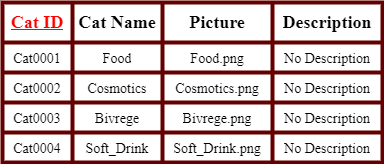

The diagram above was exported from draw.io. Its source (the exported page's mxGraphModel, read from the mxfile embedded in the PNG):
<mxGraphModel dx="1108" dy="563" grid="1" gridSize="10" guides="1" tooltips="1" connect="1" arrows="1" fold="1" page="1" pageScale="1" pageWidth="850" pageHeight="1100" math="0" shadow="0">
  <root>
    <mxCell id="0" />
    <mxCell id="1" parent="0" />
    <mxCell id="MGdKU1lHXsY2vqQOWVOw-1" value="" style="shape=table;startSize=0;container=1;collapsible=0;childLayout=tableLayout;fontFamily=Times New Roman;fontSize=18;fontColor=#FF0000;strokeWidth=4;strokeColor=#660000;" parent="1" vertex="1">
      <mxGeometry x="20" y="400" width="380" height="160" as="geometry" />
    </mxCell>
    <mxCell id="MGdKU1lHXsY2vqQOWVOw-2" value="" style="shape=tableRow;horizontal=0;startSize=0;swimlaneHead=0;swimlaneBody=0;top=0;left=0;bottom=0;right=0;collapsible=0;dropTarget=0;fillColor=none;points=[[0,0.5],[1,0.5]];portConstraint=eastwest;fontFamily=Times New Roman;fontSize=18;fontColor=#FF0000;strokeWidth=2;" parent="MGdKU1lHXsY2vqQOWVOw-1" vertex="1">
      <mxGeometry width="380" height="40" as="geometry" />
    </mxCell>
    <mxCell id="MGdKU1lHXsY2vqQOWVOw-3" value="&lt;b&gt;&lt;u&gt;Cat ID&lt;/u&gt;&lt;/b&gt;" style="shape=partialRectangle;html=1;whiteSpace=wrap;connectable=0;overflow=hidden;fillColor=none;top=0;left=0;bottom=0;right=0;pointerEvents=1;fontFamily=Times New Roman;fontSize=18;fontColor=#FF0000;strokeWidth=2;" parent="MGdKU1lHXsY2vqQOWVOw-2" vertex="1">
      <mxGeometry width="70" height="40" as="geometry">
        <mxRectangle width="70" height="40" as="alternateBounds" />
      </mxGeometry>
    </mxCell>
    <mxCell id="MGdKU1lHXsY2vqQOWVOw-4" value="&lt;font color=&quot;#000000&quot;&gt;&lt;b&gt;Cat Name&lt;/b&gt;&lt;/font&gt;" style="shape=partialRectangle;html=1;whiteSpace=wrap;connectable=0;overflow=hidden;fillColor=none;top=0;left=0;bottom=0;right=0;pointerEvents=1;fontFamily=Times New Roman;fontSize=18;fontColor=#FF0000;strokeWidth=2;" parent="MGdKU1lHXsY2vqQOWVOw-2" vertex="1">
      <mxGeometry x="70" width="90" height="40" as="geometry">
        <mxRectangle width="90" height="40" as="alternateBounds" />
      </mxGeometry>
    </mxCell>
    <mxCell id="MGdKU1lHXsY2vqQOWVOw-5" value="&lt;font color=&quot;#000000&quot;&gt;&lt;b&gt;Picture&lt;/b&gt;&lt;/font&gt;" style="shape=partialRectangle;html=1;whiteSpace=wrap;connectable=0;overflow=hidden;fillColor=none;top=0;left=0;bottom=0;right=0;pointerEvents=1;fontFamily=Times New Roman;fontSize=18;fontColor=#FF0000;strokeWidth=2;" parent="MGdKU1lHXsY2vqQOWVOw-2" vertex="1">
      <mxGeometry x="160" width="110" height="40" as="geometry">
        <mxRectangle width="110" height="40" as="alternateBounds" />
      </mxGeometry>
    </mxCell>
    <mxCell id="MGdKU1lHXsY2vqQOWVOw-6" value="&lt;font color=&quot;#000000&quot;&gt;&lt;b&gt;Description&lt;/b&gt;&lt;/font&gt;" style="shape=partialRectangle;html=1;whiteSpace=wrap;connectable=0;overflow=hidden;fillColor=none;top=0;left=0;bottom=0;right=0;pointerEvents=1;fontFamily=Times New Roman;fontSize=18;fontColor=#FF0000;strokeWidth=2;" parent="MGdKU1lHXsY2vqQOWVOw-2" vertex="1">
      <mxGeometry x="270" width="110" height="40" as="geometry">
        <mxRectangle width="110" height="40" as="alternateBounds" />
      </mxGeometry>
    </mxCell>
    <mxCell id="lVaOvCm2dtQQl4SLqNbk-1" style="shape=tableRow;horizontal=0;startSize=0;swimlaneHead=0;swimlaneBody=0;top=0;left=0;bottom=0;right=0;collapsible=0;dropTarget=0;fillColor=none;points=[[0,0.5],[1,0.5]];portConstraint=eastwest;fontFamily=Times New Roman;fontSize=18;fontColor=#FF0000;strokeWidth=2;" parent="MGdKU1lHXsY2vqQOWVOw-1" vertex="1">
      <mxGeometry y="40" width="380" height="30" as="geometry" />
    </mxCell>
    <mxCell id="lVaOvCm2dtQQl4SLqNbk-2" value="&lt;font style=&quot;font-size: 14px;&quot; color=&quot;#000000&quot;&gt;Cat0001&lt;/font&gt;" style="shape=partialRectangle;html=1;whiteSpace=wrap;connectable=0;overflow=hidden;fillColor=none;top=0;left=0;bottom=0;right=0;pointerEvents=1;fontFamily=Times New Roman;fontSize=18;fontColor=#FF0000;strokeWidth=2;" parent="lVaOvCm2dtQQl4SLqNbk-1" vertex="1">
      <mxGeometry width="70" height="30" as="geometry">
        <mxRectangle width="70" height="30" as="alternateBounds" />
      </mxGeometry>
    </mxCell>
    <mxCell id="lVaOvCm2dtQQl4SLqNbk-3" value="&lt;font style=&quot;font-size: 14px;&quot; color=&quot;#000000&quot;&gt;Food&lt;/font&gt;" style="shape=partialRectangle;html=1;whiteSpace=wrap;connectable=0;overflow=hidden;fillColor=none;top=0;left=0;bottom=0;right=0;pointerEvents=1;fontFamily=Times New Roman;fontSize=18;fontColor=#FF0000;strokeWidth=2;" parent="lVaOvCm2dtQQl4SLqNbk-1" vertex="1">
      <mxGeometry x="70" width="90" height="30" as="geometry">
        <mxRectangle width="90" height="30" as="alternateBounds" />
      </mxGeometry>
    </mxCell>
    <mxCell id="lVaOvCm2dtQQl4SLqNbk-4" value="&lt;span style=&quot;&quot;&gt;&lt;font style=&quot;font-size: 14px;&quot; color=&quot;#000000&quot;&gt;Food.png&lt;/font&gt;&lt;/span&gt;" style="shape=partialRectangle;html=1;whiteSpace=wrap;connectable=0;overflow=hidden;fillColor=none;top=0;left=0;bottom=0;right=0;pointerEvents=1;fontFamily=Times New Roman;fontSize=18;fontColor=#FF0000;strokeWidth=2;" parent="lVaOvCm2dtQQl4SLqNbk-1" vertex="1">
      <mxGeometry x="160" width="110" height="30" as="geometry">
        <mxRectangle width="110" height="30" as="alternateBounds" />
      </mxGeometry>
    </mxCell>
    <mxCell id="lVaOvCm2dtQQl4SLqNbk-5" value="&lt;font style=&quot;font-size: 14px;&quot; color=&quot;#000000&quot;&gt;No Description&lt;/font&gt;" style="shape=partialRectangle;html=1;whiteSpace=wrap;connectable=0;overflow=hidden;fillColor=none;top=0;left=0;bottom=0;right=0;pointerEvents=1;fontFamily=Times New Roman;fontSize=18;fontColor=#FF0000;strokeWidth=2;" parent="lVaOvCm2dtQQl4SLqNbk-1" vertex="1">
      <mxGeometry x="270" width="110" height="30" as="geometry">
        <mxRectangle width="110" height="30" as="alternateBounds" />
      </mxGeometry>
    </mxCell>
    <mxCell id="lVaOvCm2dtQQl4SLqNbk-7" style="shape=tableRow;horizontal=0;startSize=0;swimlaneHead=0;swimlaneBody=0;top=0;left=0;bottom=0;right=0;collapsible=0;dropTarget=0;fillColor=none;points=[[0,0.5],[1,0.5]];portConstraint=eastwest;fontFamily=Times New Roman;fontSize=18;fontColor=#FF0000;strokeWidth=2;" parent="MGdKU1lHXsY2vqQOWVOw-1" vertex="1">
      <mxGeometry y="70" width="380" height="30" as="geometry" />
    </mxCell>
    <mxCell id="lVaOvCm2dtQQl4SLqNbk-8" value="&lt;span style=&quot;color: rgb(0, 0, 0); font-size: 14px;&quot;&gt;Cat0002&lt;/span&gt;" style="shape=partialRectangle;html=1;whiteSpace=wrap;connectable=0;overflow=hidden;fillColor=none;top=0;left=0;bottom=0;right=0;pointerEvents=1;fontFamily=Times New Roman;fontSize=18;fontColor=#FF0000;strokeWidth=2;" parent="lVaOvCm2dtQQl4SLqNbk-7" vertex="1">
      <mxGeometry width="70" height="30" as="geometry">
        <mxRectangle width="70" height="30" as="alternateBounds" />
      </mxGeometry>
    </mxCell>
    <mxCell id="lVaOvCm2dtQQl4SLqNbk-9" value="&lt;font style=&quot;font-size: 14px;&quot; color=&quot;#000000&quot;&gt;Cosmotics&lt;/font&gt;" style="shape=partialRectangle;html=1;whiteSpace=wrap;connectable=0;overflow=hidden;fillColor=none;top=0;left=0;bottom=0;right=0;pointerEvents=1;fontFamily=Times New Roman;fontSize=18;fontColor=#FF0000;strokeWidth=2;" parent="lVaOvCm2dtQQl4SLqNbk-7" vertex="1">
      <mxGeometry x="70" width="90" height="30" as="geometry">
        <mxRectangle width="90" height="30" as="alternateBounds" />
      </mxGeometry>
    </mxCell>
    <mxCell id="lVaOvCm2dtQQl4SLqNbk-10" value="&lt;span style=&quot;&quot;&gt;&lt;font style=&quot;font-size: 14px;&quot; color=&quot;#000000&quot;&gt;Cosmotics.png&lt;/font&gt;&lt;/span&gt;" style="shape=partialRectangle;html=1;whiteSpace=wrap;connectable=0;overflow=hidden;fillColor=none;top=0;left=0;bottom=0;right=0;pointerEvents=1;fontFamily=Times New Roman;fontSize=18;fontColor=#FF0000;strokeWidth=2;" parent="lVaOvCm2dtQQl4SLqNbk-7" vertex="1">
      <mxGeometry x="160" width="110" height="30" as="geometry">
        <mxRectangle width="110" height="30" as="alternateBounds" />
      </mxGeometry>
    </mxCell>
    <mxCell id="lVaOvCm2dtQQl4SLqNbk-11" value="&lt;span style=&quot;color: rgb(0, 0, 0); font-size: 14px;&quot;&gt;No Description&lt;/span&gt;" style="shape=partialRectangle;html=1;whiteSpace=wrap;connectable=0;overflow=hidden;fillColor=none;top=0;left=0;bottom=0;right=0;pointerEvents=1;fontFamily=Times New Roman;fontSize=18;fontColor=#FF0000;strokeWidth=2;" parent="lVaOvCm2dtQQl4SLqNbk-7" vertex="1">
      <mxGeometry x="270" width="110" height="30" as="geometry">
        <mxRectangle width="110" height="30" as="alternateBounds" />
      </mxGeometry>
    </mxCell>
    <mxCell id="lVaOvCm2dtQQl4SLqNbk-13" style="shape=tableRow;horizontal=0;startSize=0;swimlaneHead=0;swimlaneBody=0;top=0;left=0;bottom=0;right=0;collapsible=0;dropTarget=0;fillColor=none;points=[[0,0.5],[1,0.5]];portConstraint=eastwest;fontFamily=Times New Roman;fontSize=18;fontColor=#FF0000;strokeWidth=2;" parent="MGdKU1lHXsY2vqQOWVOw-1" vertex="1">
      <mxGeometry y="100" width="380" height="30" as="geometry" />
    </mxCell>
    <mxCell id="lVaOvCm2dtQQl4SLqNbk-14" value="&lt;span style=&quot;color: rgb(0, 0, 0); font-size: 14px;&quot;&gt;Cat0003&lt;/span&gt;" style="shape=partialRectangle;html=1;whiteSpace=wrap;connectable=0;overflow=hidden;fillColor=none;top=0;left=0;bottom=0;right=0;pointerEvents=1;fontFamily=Times New Roman;fontSize=18;fontColor=#FF0000;strokeWidth=2;" parent="lVaOvCm2dtQQl4SLqNbk-13" vertex="1">
      <mxGeometry width="70" height="30" as="geometry">
        <mxRectangle width="70" height="30" as="alternateBounds" />
      </mxGeometry>
    </mxCell>
    <mxCell id="lVaOvCm2dtQQl4SLqNbk-15" value="&lt;font style=&quot;font-size: 14px;&quot; color=&quot;#000000&quot;&gt;Bivrege&lt;/font&gt;" style="shape=partialRectangle;html=1;whiteSpace=wrap;connectable=0;overflow=hidden;fillColor=none;top=0;left=0;bottom=0;right=0;pointerEvents=1;fontFamily=Times New Roman;fontSize=18;fontColor=#FF0000;strokeWidth=2;" parent="lVaOvCm2dtQQl4SLqNbk-13" vertex="1">
      <mxGeometry x="70" width="90" height="30" as="geometry">
        <mxRectangle width="90" height="30" as="alternateBounds" />
      </mxGeometry>
    </mxCell>
    <mxCell id="lVaOvCm2dtQQl4SLqNbk-16" value="&lt;span style=&quot;&quot;&gt;&lt;font style=&quot;font-size: 14px;&quot; color=&quot;#000000&quot;&gt;Bivrege.png&lt;/font&gt;&lt;/span&gt;" style="shape=partialRectangle;html=1;whiteSpace=wrap;connectable=0;overflow=hidden;fillColor=none;top=0;left=0;bottom=0;right=0;pointerEvents=1;fontFamily=Times New Roman;fontSize=18;fontColor=#FF0000;strokeWidth=2;" parent="lVaOvCm2dtQQl4SLqNbk-13" vertex="1">
      <mxGeometry x="160" width="110" height="30" as="geometry">
        <mxRectangle width="110" height="30" as="alternateBounds" />
      </mxGeometry>
    </mxCell>
    <mxCell id="lVaOvCm2dtQQl4SLqNbk-17" value="&lt;span style=&quot;color: rgb(0, 0, 0); font-size: 14px;&quot;&gt;No Description&lt;/span&gt;" style="shape=partialRectangle;html=1;whiteSpace=wrap;connectable=0;overflow=hidden;fillColor=none;top=0;left=0;bottom=0;right=0;pointerEvents=1;fontFamily=Times New Roman;fontSize=18;fontColor=#FF0000;strokeWidth=2;" parent="lVaOvCm2dtQQl4SLqNbk-13" vertex="1">
      <mxGeometry x="270" width="110" height="30" as="geometry">
        <mxRectangle width="110" height="30" as="alternateBounds" />
      </mxGeometry>
    </mxCell>
    <mxCell id="lVaOvCm2dtQQl4SLqNbk-19" style="shape=tableRow;horizontal=0;startSize=0;swimlaneHead=0;swimlaneBody=0;top=0;left=0;bottom=0;right=0;collapsible=0;dropTarget=0;fillColor=none;points=[[0,0.5],[1,0.5]];portConstraint=eastwest;fontFamily=Times New Roman;fontSize=18;fontColor=#FF0000;strokeWidth=2;" parent="MGdKU1lHXsY2vqQOWVOw-1" vertex="1">
      <mxGeometry y="130" width="380" height="30" as="geometry" />
    </mxCell>
    <mxCell id="lVaOvCm2dtQQl4SLqNbk-20" value="&lt;span style=&quot;color: rgb(0, 0, 0); font-size: 14px;&quot;&gt;Cat0004&lt;/span&gt;" style="shape=partialRectangle;html=1;whiteSpace=wrap;connectable=0;overflow=hidden;fillColor=none;top=0;left=0;bottom=0;right=0;pointerEvents=1;fontFamily=Times New Roman;fontSize=18;fontColor=#FF0000;strokeWidth=2;" parent="lVaOvCm2dtQQl4SLqNbk-19" vertex="1">
      <mxGeometry width="70" height="30" as="geometry">
        <mxRectangle width="70" height="30" as="alternateBounds" />
      </mxGeometry>
    </mxCell>
    <mxCell id="lVaOvCm2dtQQl4SLqNbk-21" value="&lt;font style=&quot;font-size: 14px;&quot; color=&quot;#000000&quot;&gt;Soft_Drink&lt;/font&gt;" style="shape=partialRectangle;html=1;whiteSpace=wrap;connectable=0;overflow=hidden;fillColor=none;top=0;left=0;bottom=0;right=0;pointerEvents=1;fontFamily=Times New Roman;fontSize=18;fontColor=#FF0000;strokeWidth=2;" parent="lVaOvCm2dtQQl4SLqNbk-19" vertex="1">
      <mxGeometry x="70" width="90" height="30" as="geometry">
        <mxRectangle width="90" height="30" as="alternateBounds" />
      </mxGeometry>
    </mxCell>
    <mxCell id="lVaOvCm2dtQQl4SLqNbk-22" value="&lt;span style=&quot;&quot;&gt;&lt;font style=&quot;font-size: 14px;&quot; color=&quot;#000000&quot;&gt;Soft_Drink.png&lt;/font&gt;&lt;/span&gt;" style="shape=partialRectangle;html=1;whiteSpace=wrap;connectable=0;overflow=hidden;fillColor=none;top=0;left=0;bottom=0;right=0;pointerEvents=1;fontFamily=Times New Roman;fontSize=18;fontColor=#FF0000;strokeWidth=2;" parent="lVaOvCm2dtQQl4SLqNbk-19" vertex="1">
      <mxGeometry x="160" width="110" height="30" as="geometry">
        <mxRectangle width="110" height="30" as="alternateBounds" />
      </mxGeometry>
    </mxCell>
    <mxCell id="lVaOvCm2dtQQl4SLqNbk-23" value="&lt;span style=&quot;color: rgb(0, 0, 0); font-size: 14px;&quot;&gt;No Description&lt;/span&gt;" style="shape=partialRectangle;html=1;whiteSpace=wrap;connectable=0;overflow=hidden;fillColor=none;top=0;left=0;bottom=0;right=0;pointerEvents=1;fontFamily=Times New Roman;fontSize=18;fontColor=#FF0000;strokeWidth=2;" parent="lVaOvCm2dtQQl4SLqNbk-19" vertex="1">
      <mxGeometry x="270" width="110" height="30" as="geometry">
        <mxRectangle width="110" height="30" as="alternateBounds" />
      </mxGeometry>
    </mxCell>
  </root>
</mxGraphModel>